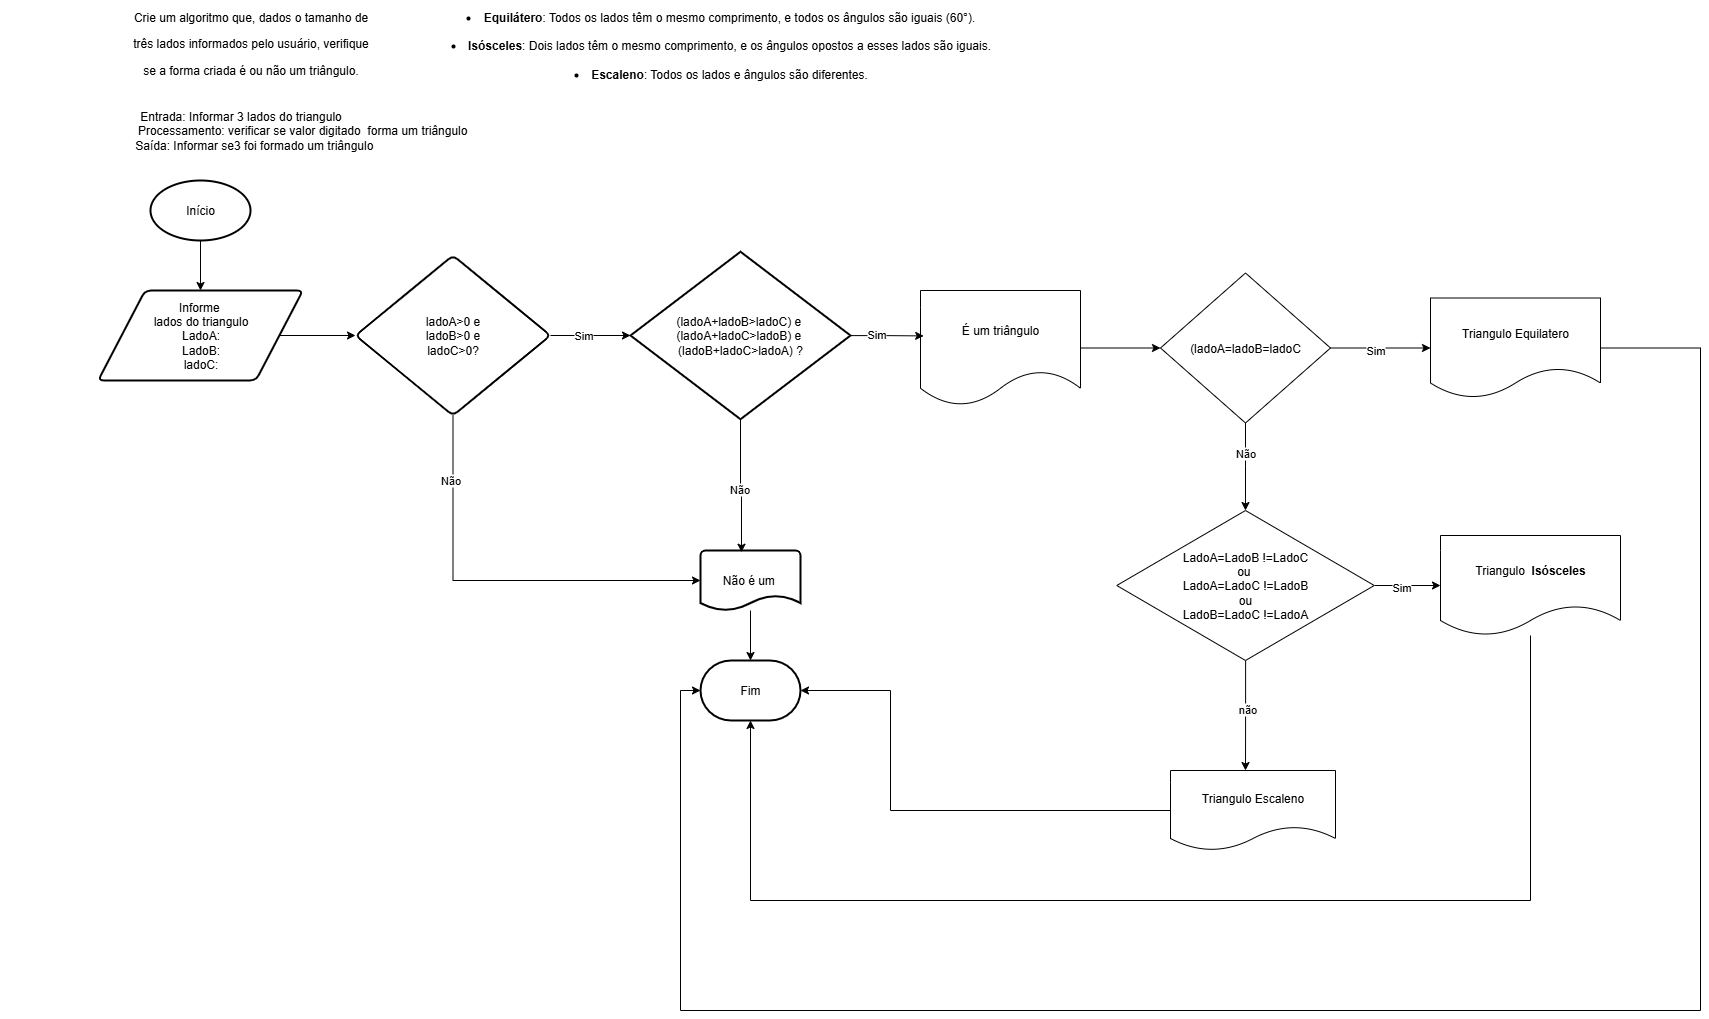

The diagram above was exported from draw.io. Its source (the exported page's mxGraphModel, read from the mxfile embedded in the PNG):
<mxGraphModel dx="3247" dy="1020" grid="1" gridSize="10" guides="1" tooltips="1" connect="1" arrows="1" fold="1" page="1" pageScale="1" pageWidth="827" pageHeight="1169" math="0" shadow="0">
  <root>
    <mxCell id="0" />
    <mxCell id="1" parent="0" />
    <mxCell id="NXO0oJxyX4hqifXjHxYa-37" value="&lt;span class=&quot;fontstyle0&quot;&gt;Crie um algoritmo que, dados o tamanho de&lt;p&gt;&lt;/p&gt;três lados informados pelo usuário, verifique&lt;p&gt;&lt;/p&gt;se a forma criada é ou não um triângulo.&lt;/span&gt; &lt;div&gt;&lt;br/&gt;&lt;/div&gt;" style="text;html=1;align=center;verticalAlign=middle;resizable=0;points=[];autosize=1;strokeColor=none;fillColor=none;" parent="1" vertex="1">
      <mxGeometry width="260" height="100" as="geometry" />
    </mxCell>
    <mxCell id="NXO0oJxyX4hqifXjHxYa-38" value="Entrada: Informar 3 lados do triangulo&lt;div&gt;&amp;nbsp; &amp;nbsp; &amp;nbsp; &amp;nbsp; &amp;nbsp; &amp;nbsp; &amp;nbsp; &amp;nbsp; &amp;nbsp; &amp;nbsp; &amp;nbsp; &amp;nbsp; &amp;nbsp; &amp;nbsp; &amp;nbsp; &amp;nbsp; &amp;nbsp; &amp;nbsp; &amp;nbsp;Processamento: verificar se valor digitado&amp;nbsp; forma um triângulo&lt;/div&gt;&lt;div&gt;&amp;nbsp; &amp;nbsp; &amp;nbsp; &amp;nbsp; Saída: Informar se3 foi formado um triângulo&lt;/div&gt;" style="text;html=1;align=center;verticalAlign=middle;resizable=0;points=[];autosize=1;strokeColor=none;fillColor=none;" parent="1" vertex="1">
      <mxGeometry x="-120" y="100" width="480" height="60" as="geometry" />
    </mxCell>
    <mxCell id="NXO0oJxyX4hqifXjHxYa-41" style="edgeStyle=orthogonalEdgeStyle;rounded=0;orthogonalLoop=1;jettySize=auto;html=1;entryX=0.5;entryY=0;entryDx=0;entryDy=0;" parent="1" source="NXO0oJxyX4hqifXjHxYa-39" target="NXO0oJxyX4hqifXjHxYa-40" edge="1">
      <mxGeometry relative="1" as="geometry" />
    </mxCell>
    <mxCell id="NXO0oJxyX4hqifXjHxYa-39" value="Início" style="strokeWidth=2;html=1;shape=mxgraph.flowchart.start_1;whiteSpace=wrap;" parent="1" vertex="1">
      <mxGeometry x="30" y="180" width="100" height="60" as="geometry" />
    </mxCell>
    <mxCell id="NXO0oJxyX4hqifXjHxYa-45" value="" style="edgeStyle=orthogonalEdgeStyle;rounded=0;orthogonalLoop=1;jettySize=auto;html=1;" parent="1" source="NXO0oJxyX4hqifXjHxYa-40" target="NXO0oJxyX4hqifXjHxYa-44" edge="1">
      <mxGeometry relative="1" as="geometry" />
    </mxCell>
    <mxCell id="NXO0oJxyX4hqifXjHxYa-40" value="Informe&amp;nbsp;&lt;div&gt;lados do triangulo&lt;/div&gt;&lt;div&gt;LadoA:&lt;/div&gt;&lt;div&gt;LadoB:&lt;/div&gt;&lt;div&gt;ladoC:&lt;/div&gt;" style="shape=parallelogram;html=1;strokeWidth=2;perimeter=parallelogramPerimeter;whiteSpace=wrap;rounded=1;arcSize=12;size=0.23;" parent="1" vertex="1">
      <mxGeometry x="-22.5" y="290" width="205" height="90" as="geometry" />
    </mxCell>
    <mxCell id="NXO0oJxyX4hqifXjHxYa-43" value="&lt;div&gt;&amp;nbsp; &amp;nbsp; &amp;nbsp; &amp;nbsp; (ladoA+ladoB&amp;gt;ladoC) e&amp;nbsp; &amp;nbsp; &amp;nbsp; &amp;nbsp; &amp;nbsp;&lt;/div&gt;&lt;div&gt;&amp;nbsp; (ladoA+ladoC&amp;gt;ladoB) e&amp;nbsp; &amp;nbsp; &lt;span style=&quot;background-color: transparent; color: light-dark(rgb(0, 0, 0), rgb(255, 255, 255));&quot;&gt;(ladoB+ladoC&amp;gt;ladoA) ?&lt;/span&gt;&lt;/div&gt;" style="strokeWidth=2;html=1;shape=mxgraph.flowchart.decision;whiteSpace=wrap;" parent="1" vertex="1">
      <mxGeometry x="510" y="251.25" width="220" height="167.5" as="geometry" />
    </mxCell>
    <mxCell id="NXO0oJxyX4hqifXjHxYa-44" value="ladoA&amp;gt;0 e&lt;div&gt;ladoB&amp;gt;0 e&lt;/div&gt;&lt;div&gt;ladoC&amp;gt;0?&lt;/div&gt;" style="rhombus;whiteSpace=wrap;html=1;strokeWidth=2;rounded=1;arcSize=12;" parent="1" vertex="1">
      <mxGeometry x="235" y="255" width="195" height="160" as="geometry" />
    </mxCell>
    <mxCell id="NXO0oJxyX4hqifXjHxYa-46" style="edgeStyle=orthogonalEdgeStyle;rounded=0;orthogonalLoop=1;jettySize=auto;html=1;entryX=0;entryY=0.5;entryDx=0;entryDy=0;entryPerimeter=0;" parent="1" source="NXO0oJxyX4hqifXjHxYa-44" target="NXO0oJxyX4hqifXjHxYa-43" edge="1">
      <mxGeometry relative="1" as="geometry" />
    </mxCell>
    <mxCell id="xL3SCTRAy6kpo_H_fpG_-9" value="Sim" style="edgeLabel;html=1;align=center;verticalAlign=middle;resizable=0;points=[];" vertex="1" connectable="0" parent="NXO0oJxyX4hqifXjHxYa-46">
      <mxGeometry x="-0.2" y="1" relative="1" as="geometry">
        <mxPoint as="offset" />
      </mxGeometry>
    </mxCell>
    <mxCell id="NXO0oJxyX4hqifXjHxYa-64" style="edgeStyle=orthogonalEdgeStyle;rounded=0;orthogonalLoop=1;jettySize=auto;html=1;" parent="1" source="NXO0oJxyX4hqifXjHxYa-48" target="NXO0oJxyX4hqifXjHxYa-63" edge="1">
      <mxGeometry relative="1" as="geometry" />
    </mxCell>
    <mxCell id="NXO0oJxyX4hqifXjHxYa-48" value="Não é um&amp;nbsp;" style="strokeWidth=2;html=1;shape=mxgraph.flowchart.document2;whiteSpace=wrap;size=0.25;" parent="1" vertex="1">
      <mxGeometry x="580" y="550" width="100" height="60" as="geometry" />
    </mxCell>
    <mxCell id="NXO0oJxyX4hqifXjHxYa-57" style="edgeStyle=orthogonalEdgeStyle;rounded=0;orthogonalLoop=1;jettySize=auto;html=1;entryX=0;entryY=0.5;entryDx=0;entryDy=0;entryPerimeter=0;" parent="1" source="NXO0oJxyX4hqifXjHxYa-44" target="NXO0oJxyX4hqifXjHxYa-48" edge="1">
      <mxGeometry relative="1" as="geometry">
        <Array as="points">
          <mxPoint x="333" y="580" />
        </Array>
      </mxGeometry>
    </mxCell>
    <mxCell id="NXO0oJxyX4hqifXjHxYa-58" value="Não" style="edgeLabel;html=1;align=center;verticalAlign=middle;resizable=0;points=[];" parent="NXO0oJxyX4hqifXjHxYa-57" vertex="1" connectable="0">
      <mxGeometry x="-0.6909" y="-3" relative="1" as="geometry">
        <mxPoint as="offset" />
      </mxGeometry>
    </mxCell>
    <mxCell id="NXO0oJxyX4hqifXjHxYa-61" style="edgeStyle=orthogonalEdgeStyle;rounded=0;orthogonalLoop=1;jettySize=auto;html=1;entryX=0.41;entryY=0.029;entryDx=0;entryDy=0;entryPerimeter=0;" parent="1" source="NXO0oJxyX4hqifXjHxYa-43" target="NXO0oJxyX4hqifXjHxYa-48" edge="1">
      <mxGeometry relative="1" as="geometry" />
    </mxCell>
    <mxCell id="xL3SCTRAy6kpo_H_fpG_-10" value="Não" style="edgeLabel;html=1;align=center;verticalAlign=middle;resizable=0;points=[];" vertex="1" connectable="0" parent="NXO0oJxyX4hqifXjHxYa-61">
      <mxGeometry x="0.0546" y="-3" relative="1" as="geometry">
        <mxPoint as="offset" />
      </mxGeometry>
    </mxCell>
    <mxCell id="NXO0oJxyX4hqifXjHxYa-63" value="Fim" style="strokeWidth=2;html=1;shape=mxgraph.flowchart.terminator;whiteSpace=wrap;" parent="1" vertex="1">
      <mxGeometry x="580" y="660" width="100" height="60" as="geometry" />
    </mxCell>
    <mxCell id="xL3SCTRAy6kpo_H_fpG_-1" value="&lt;li&gt;&lt;strong&gt;Equilátero&lt;/strong&gt;: Todos os lados têm o mesmo comprimento, e todos os ângulos são iguais (60°).&lt;/li&gt;&lt;br/&gt;&lt;li&gt;&lt;strong&gt;Isósceles&lt;/strong&gt;: Dois lados têm o mesmo comprimento, e os ângulos opostos a esses lados são iguais.&lt;/li&gt;&lt;br/&gt;&lt;li&gt;&lt;strong&gt;Escaleno&lt;/strong&gt;: Todos os lados e ângulos são diferentes.&lt;/li&gt;" style="text;html=1;align=center;verticalAlign=middle;resizable=0;points=[];autosize=1;strokeColor=none;fillColor=none;" vertex="1" parent="1">
      <mxGeometry x="320" width="560" height="90" as="geometry" />
    </mxCell>
    <mxCell id="xL3SCTRAy6kpo_H_fpG_-15" style="edgeStyle=orthogonalEdgeStyle;rounded=0;orthogonalLoop=1;jettySize=auto;html=1;entryX=0;entryY=0.5;entryDx=0;entryDy=0;" edge="1" parent="1" source="xL3SCTRAy6kpo_H_fpG_-2" target="xL3SCTRAy6kpo_H_fpG_-14">
      <mxGeometry relative="1" as="geometry" />
    </mxCell>
    <mxCell id="xL3SCTRAy6kpo_H_fpG_-18" value="Sim" style="edgeLabel;html=1;align=center;verticalAlign=middle;resizable=0;points=[];" vertex="1" connectable="0" parent="xL3SCTRAy6kpo_H_fpG_-15">
      <mxGeometry x="-0.128" y="-2" relative="1" as="geometry">
        <mxPoint as="offset" />
      </mxGeometry>
    </mxCell>
    <mxCell id="xL3SCTRAy6kpo_H_fpG_-19" style="edgeStyle=orthogonalEdgeStyle;rounded=0;orthogonalLoop=1;jettySize=auto;html=1;" edge="1" parent="1" source="xL3SCTRAy6kpo_H_fpG_-2">
      <mxGeometry relative="1" as="geometry">
        <mxPoint x="1125" y="510" as="targetPoint" />
      </mxGeometry>
    </mxCell>
    <mxCell id="xL3SCTRAy6kpo_H_fpG_-22" value="Não" style="edgeLabel;html=1;align=center;verticalAlign=middle;resizable=0;points=[];" vertex="1" connectable="0" parent="xL3SCTRAy6kpo_H_fpG_-19">
      <mxGeometry x="-0.3114" y="-1" relative="1" as="geometry">
        <mxPoint as="offset" />
      </mxGeometry>
    </mxCell>
    <mxCell id="xL3SCTRAy6kpo_H_fpG_-2" value="(ladoA=ladoB=ladoC" style="rhombus;whiteSpace=wrap;html=1;" vertex="1" parent="1">
      <mxGeometry x="1040" y="272.5" width="170" height="150" as="geometry" />
    </mxCell>
    <mxCell id="xL3SCTRAy6kpo_H_fpG_-17" style="edgeStyle=orthogonalEdgeStyle;rounded=0;orthogonalLoop=1;jettySize=auto;html=1;entryX=0;entryY=0.5;entryDx=0;entryDy=0;" edge="1" parent="1" source="xL3SCTRAy6kpo_H_fpG_-6" target="xL3SCTRAy6kpo_H_fpG_-2">
      <mxGeometry relative="1" as="geometry" />
    </mxCell>
    <mxCell id="xL3SCTRAy6kpo_H_fpG_-6" value="É um triângulo" style="shape=document;whiteSpace=wrap;html=1;boundedLbl=1;" vertex="1" parent="1">
      <mxGeometry x="800" y="290" width="160" height="115" as="geometry" />
    </mxCell>
    <mxCell id="xL3SCTRAy6kpo_H_fpG_-8" style="edgeStyle=orthogonalEdgeStyle;rounded=0;orthogonalLoop=1;jettySize=auto;html=1;entryX=0.02;entryY=0.395;entryDx=0;entryDy=0;entryPerimeter=0;" edge="1" parent="1" source="NXO0oJxyX4hqifXjHxYa-43" target="xL3SCTRAy6kpo_H_fpG_-6">
      <mxGeometry relative="1" as="geometry" />
    </mxCell>
    <mxCell id="xL3SCTRAy6kpo_H_fpG_-11" value="Sim" style="edgeLabel;html=1;align=center;verticalAlign=middle;resizable=0;points=[];" vertex="1" connectable="0" parent="xL3SCTRAy6kpo_H_fpG_-8">
      <mxGeometry x="-0.2925" y="2" relative="1" as="geometry">
        <mxPoint x="-1" as="offset" />
      </mxGeometry>
    </mxCell>
    <mxCell id="xL3SCTRAy6kpo_H_fpG_-14" value="Triangulo Equilatero" style="shape=document;whiteSpace=wrap;html=1;boundedLbl=1;" vertex="1" parent="1">
      <mxGeometry x="1310" y="297.5" width="170" height="100" as="geometry" />
    </mxCell>
    <mxCell id="xL3SCTRAy6kpo_H_fpG_-27" style="edgeStyle=orthogonalEdgeStyle;rounded=0;orthogonalLoop=1;jettySize=auto;html=1;entryX=0;entryY=0.5;entryDx=0;entryDy=0;" edge="1" parent="1" source="xL3SCTRAy6kpo_H_fpG_-21" target="xL3SCTRAy6kpo_H_fpG_-24">
      <mxGeometry relative="1" as="geometry" />
    </mxCell>
    <mxCell id="xL3SCTRAy6kpo_H_fpG_-29" value="Sim" style="edgeLabel;html=1;align=center;verticalAlign=middle;resizable=0;points=[];" vertex="1" connectable="0" parent="xL3SCTRAy6kpo_H_fpG_-27">
      <mxGeometry x="-0.1774" y="-1" relative="1" as="geometry">
        <mxPoint as="offset" />
      </mxGeometry>
    </mxCell>
    <mxCell id="xL3SCTRAy6kpo_H_fpG_-28" style="edgeStyle=orthogonalEdgeStyle;rounded=0;orthogonalLoop=1;jettySize=auto;html=1;" edge="1" parent="1" source="xL3SCTRAy6kpo_H_fpG_-21">
      <mxGeometry relative="1" as="geometry">
        <mxPoint x="1125" y="770" as="targetPoint" />
      </mxGeometry>
    </mxCell>
    <mxCell id="xL3SCTRAy6kpo_H_fpG_-30" value="não" style="edgeLabel;html=1;align=center;verticalAlign=middle;resizable=0;points=[];" vertex="1" connectable="0" parent="xL3SCTRAy6kpo_H_fpG_-28">
      <mxGeometry x="-0.1154" y="1" relative="1" as="geometry">
        <mxPoint as="offset" />
      </mxGeometry>
    </mxCell>
    <mxCell id="xL3SCTRAy6kpo_H_fpG_-21" value="LadoA=LadoB !=LadoC&lt;div&gt;ou&amp;nbsp;&lt;/div&gt;&lt;div&gt;LadoA=LadoC !=LadoB&lt;/div&gt;&lt;div&gt;ou&lt;/div&gt;&lt;div&gt;LadoB=LadoC !=LadoA&lt;/div&gt;" style="rhombus;whiteSpace=wrap;html=1;" vertex="1" parent="1">
      <mxGeometry x="996.25" y="510" width="257.5" height="150" as="geometry" />
    </mxCell>
    <mxCell id="xL3SCTRAy6kpo_H_fpG_-24" value="Triangulo&amp;nbsp;&amp;nbsp;&lt;strong style=&quot;text-wrap-mode: nowrap;&quot;&gt;Isósceles&lt;/strong&gt;" style="shape=document;whiteSpace=wrap;html=1;boundedLbl=1;" vertex="1" parent="1">
      <mxGeometry x="1320" y="535" width="180" height="100" as="geometry" />
    </mxCell>
    <mxCell id="xL3SCTRAy6kpo_H_fpG_-31" value="Triangulo Escaleno" style="shape=document;whiteSpace=wrap;html=1;boundedLbl=1;" vertex="1" parent="1">
      <mxGeometry x="1050" y="770" width="165" height="80" as="geometry" />
    </mxCell>
    <mxCell id="xL3SCTRAy6kpo_H_fpG_-34" style="edgeStyle=orthogonalEdgeStyle;rounded=0;orthogonalLoop=1;jettySize=auto;html=1;entryX=1;entryY=0.5;entryDx=0;entryDy=0;entryPerimeter=0;" edge="1" parent="1" source="xL3SCTRAy6kpo_H_fpG_-31" target="NXO0oJxyX4hqifXjHxYa-63">
      <mxGeometry relative="1" as="geometry">
        <Array as="points">
          <mxPoint x="770" y="810" />
          <mxPoint x="770" y="690" />
        </Array>
      </mxGeometry>
    </mxCell>
    <mxCell id="xL3SCTRAy6kpo_H_fpG_-35" style="edgeStyle=orthogonalEdgeStyle;rounded=0;orthogonalLoop=1;jettySize=auto;html=1;entryX=0;entryY=0.5;entryDx=0;entryDy=0;entryPerimeter=0;" edge="1" parent="1" source="xL3SCTRAy6kpo_H_fpG_-14" target="NXO0oJxyX4hqifXjHxYa-63">
      <mxGeometry relative="1" as="geometry">
        <Array as="points">
          <mxPoint x="1580" y="348" />
          <mxPoint x="1580" y="1010" />
          <mxPoint x="560" y="1010" />
          <mxPoint x="560" y="690" />
        </Array>
      </mxGeometry>
    </mxCell>
    <mxCell id="xL3SCTRAy6kpo_H_fpG_-36" style="edgeStyle=orthogonalEdgeStyle;rounded=0;orthogonalLoop=1;jettySize=auto;html=1;entryX=0.5;entryY=1;entryDx=0;entryDy=0;entryPerimeter=0;" edge="1" parent="1" source="xL3SCTRAy6kpo_H_fpG_-24" target="NXO0oJxyX4hqifXjHxYa-63">
      <mxGeometry relative="1" as="geometry">
        <Array as="points">
          <mxPoint x="1410" y="900" />
          <mxPoint x="630" y="900" />
        </Array>
      </mxGeometry>
    </mxCell>
  </root>
</mxGraphModel>